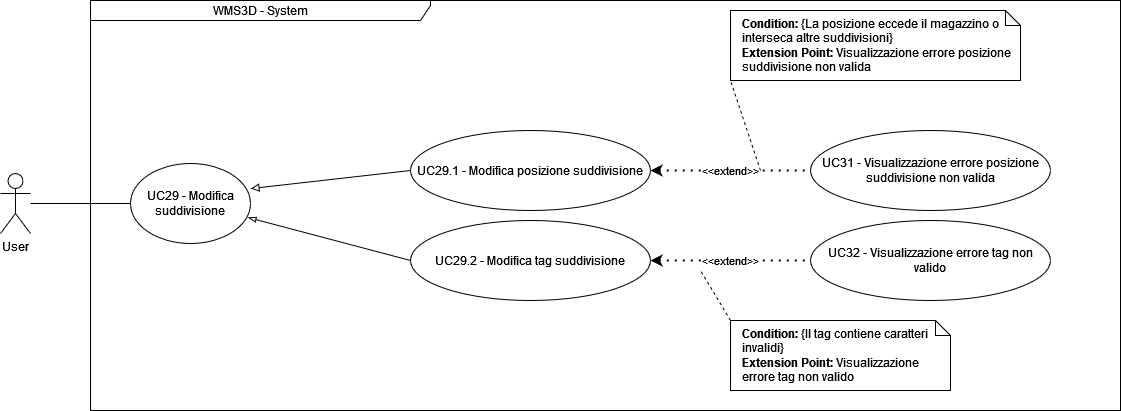

The diagram above was exported from draw.io. Its source (the exported page's mxGraphModel, read from the mxfile embedded in the PNG):
<mxGraphModel dx="1900" dy="1611" grid="1" gridSize="10" guides="1" tooltips="1" connect="1" arrows="1" fold="1" page="1" pageScale="1" pageWidth="850" pageHeight="1100" math="0" shadow="0">
  <root>
    <mxCell id="0" />
    <mxCell id="1" parent="0" />
    <mxCell id="Vfn1a5rjFAYMvp8cJ8va-1" value="WMS3D - System" style="shape=umlFrame;whiteSpace=wrap;html=1;pointerEvents=0;width=340;height=20;" parent="1" vertex="1">
      <mxGeometry x="10" y="-60" width="1030" height="410" as="geometry" />
    </mxCell>
    <mxCell id="Vfn1a5rjFAYMvp8cJ8va-4" value="User" style="shape=umlActor;verticalLabelPosition=bottom;verticalAlign=top;html=1;" parent="1" vertex="1">
      <mxGeometry x="-80" y="113" width="30" height="60" as="geometry" />
    </mxCell>
    <mxCell id="q_O_pZJbMcC8uE-_tDZb-20" value="UC29.1 - Modifica posizione suddivisione" style="ellipse;whiteSpace=wrap;html=1;" parent="1" vertex="1">
      <mxGeometry x="330" y="70" width="240" height="80" as="geometry" />
    </mxCell>
    <mxCell id="q_O_pZJbMcC8uE-_tDZb-21" value="" style="endArrow=none;html=1;rounded=0;entryX=0;entryY=0.5;entryDx=0;entryDy=0;startArrow=block;startFill=0;exitX=1.004;exitY=0.313;exitDx=0;exitDy=0;exitPerimeter=0;" parent="1" source="q_O_pZJbMcC8uE-_tDZb-25" target="q_O_pZJbMcC8uE-_tDZb-20" edge="1">
      <mxGeometry width="50" height="50" relative="1" as="geometry">
        <mxPoint x="-120" y="270" as="sourcePoint" />
        <mxPoint x="-80" y="163" as="targetPoint" />
      </mxGeometry>
    </mxCell>
    <mxCell id="q_O_pZJbMcC8uE-_tDZb-22" value="" style="endArrow=none;html=1;rounded=0;exitX=0.979;exitY=0.675;exitDx=0;exitDy=0;entryX=0;entryY=0.5;entryDx=0;entryDy=0;startArrow=blockThin;startFill=0;exitPerimeter=0;" parent="1" source="q_O_pZJbMcC8uE-_tDZb-25" target="q_O_pZJbMcC8uE-_tDZb-23" edge="1">
      <mxGeometry width="50" height="50" relative="1" as="geometry">
        <mxPoint x="140" y="120" as="sourcePoint" />
        <mxPoint x="-80" y="173" as="targetPoint" />
      </mxGeometry>
    </mxCell>
    <mxCell id="q_O_pZJbMcC8uE-_tDZb-23" value="UC29.2 - Modifica tag suddivisione " style="ellipse;whiteSpace=wrap;html=1;" parent="1" vertex="1">
      <mxGeometry x="330" y="160" width="240" height="80" as="geometry" />
    </mxCell>
    <mxCell id="q_O_pZJbMcC8uE-_tDZb-25" value="UC29 - Modifica suddivisione" style="ellipse;whiteSpace=wrap;html=1;" parent="1" vertex="1">
      <mxGeometry x="50" y="103" width="120" height="80" as="geometry" />
    </mxCell>
    <mxCell id="q_O_pZJbMcC8uE-_tDZb-28" value="" style="endArrow=none;html=1;rounded=0;entryX=0;entryY=0.5;entryDx=0;entryDy=0;" parent="1" source="Vfn1a5rjFAYMvp8cJ8va-4" target="q_O_pZJbMcC8uE-_tDZb-25" edge="1">
      <mxGeometry width="50" height="50" relative="1" as="geometry">
        <mxPoint x="-130" y="260" as="sourcePoint" />
        <mxPoint x="-80" y="210" as="targetPoint" />
      </mxGeometry>
    </mxCell>
    <mxCell id="cUD2YNlFpgu2c8qm7qk8-1" value="UC31 - Visualizzazione errore posizione suddivisione non valida" style="ellipse;whiteSpace=wrap;html=1;" parent="1" vertex="1">
      <mxGeometry x="730" y="70" width="240" height="80" as="geometry" />
    </mxCell>
    <mxCell id="cUD2YNlFpgu2c8qm7qk8-2" value="&amp;lt;&amp;lt;extend&amp;gt;&amp;gt;" style="endArrow=none;dashed=1;html=1;dashPattern=1 3;strokeWidth=2;rounded=0;entryX=0;entryY=0.5;entryDx=0;entryDy=0;exitX=1;exitY=0.5;exitDx=0;exitDy=0;startArrow=classic;startFill=1;" parent="1" source="q_O_pZJbMcC8uE-_tDZb-20" target="cUD2YNlFpgu2c8qm7qk8-1" edge="1">
      <mxGeometry width="50" height="50" relative="1" as="geometry">
        <mxPoint x="600" y="170" as="sourcePoint" />
        <mxPoint x="650" y="120" as="targetPoint" />
      </mxGeometry>
    </mxCell>
    <mxCell id="cUD2YNlFpgu2c8qm7qk8-3" value="UC32 - Visualizzazione errore tag non valido" style="ellipse;whiteSpace=wrap;html=1;" parent="1" vertex="1">
      <mxGeometry x="730" y="160" width="240" height="80" as="geometry" />
    </mxCell>
    <mxCell id="cUD2YNlFpgu2c8qm7qk8-4" value="&amp;lt;&amp;lt;extend&amp;gt;&amp;gt;" style="endArrow=none;dashed=1;html=1;dashPattern=1 3;strokeWidth=2;rounded=0;entryX=0;entryY=0.5;entryDx=0;entryDy=0;exitX=1;exitY=0.5;exitDx=0;exitDy=0;startArrow=classic;startFill=1;" parent="1" target="cUD2YNlFpgu2c8qm7qk8-3" edge="1">
      <mxGeometry width="50" height="50" relative="1" as="geometry">
        <mxPoint x="570" y="200" as="sourcePoint" />
        <mxPoint x="650" y="210" as="targetPoint" />
      </mxGeometry>
    </mxCell>
    <mxCell id="e6YBy3Md2JDMdUVCHW0K-1" value="&lt;div&gt;&lt;b&gt;Condition:&lt;/b&gt; {La posizione eccede il magazzino o interseca altre suddivisioni}&lt;/div&gt;&lt;div&gt;&lt;b&gt;Extension Point: &lt;/b&gt;Visualizzazione errore posizione suddivisione non valida&lt;br&gt;&lt;/div&gt;" style="shape=note;size=15;align=left;spacingLeft=10;html=1;whiteSpace=wrap;" vertex="1" parent="1">
      <mxGeometry x="650" y="-50" width="290" height="70" as="geometry" />
    </mxCell>
    <mxCell id="e6YBy3Md2JDMdUVCHW0K-3" style="rounded=0;orthogonalLoop=1;jettySize=auto;html=1;exitX=0;exitY=0;exitDx=0;exitDy=0;exitPerimeter=0;dashed=1;endArrow=none;endFill=0;" edge="1" parent="1" source="e6YBy3Md2JDMdUVCHW0K-2">
      <mxGeometry relative="1" as="geometry">
        <mxPoint x="620" y="210" as="targetPoint" />
      </mxGeometry>
    </mxCell>
    <mxCell id="e6YBy3Md2JDMdUVCHW0K-2" value="&lt;div&gt;&lt;b&gt;Condition:&lt;/b&gt; {Il tag contiene caratteri invalidi}&lt;/div&gt;&lt;div&gt;&lt;b&gt;Extension Point: &lt;/b&gt;Visualizzazione errore tag non valido&lt;br&gt;&lt;/div&gt;" style="shape=note;size=15;align=left;spacingLeft=10;html=1;whiteSpace=wrap;" vertex="1" parent="1">
      <mxGeometry x="650" y="260" width="220" height="70" as="geometry" />
    </mxCell>
    <mxCell id="e6YBy3Md2JDMdUVCHW0K-4" style="rounded=0;orthogonalLoop=1;jettySize=auto;html=1;dashed=1;endArrow=none;endFill=0;entryX=0;entryY=1;entryDx=0;entryDy=0;entryPerimeter=0;" edge="1" parent="1" target="e6YBy3Md2JDMdUVCHW0K-1">
      <mxGeometry relative="1" as="geometry">
        <mxPoint x="620" y="30" as="targetPoint" />
        <mxPoint x="680" y="110" as="sourcePoint" />
      </mxGeometry>
    </mxCell>
  </root>
</mxGraphModel>